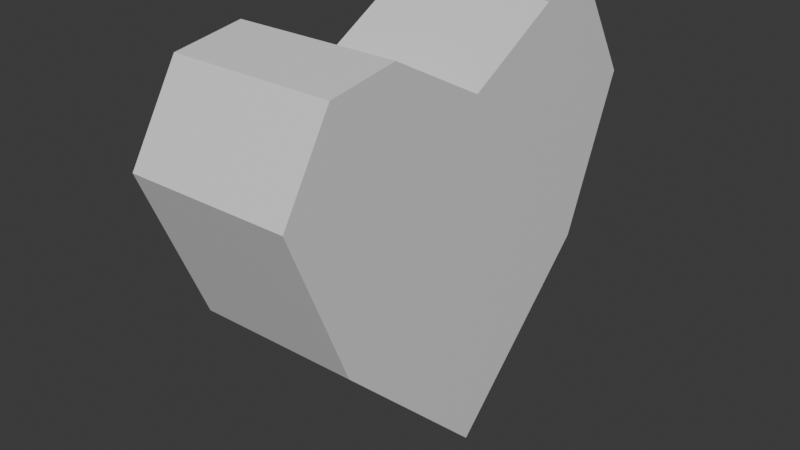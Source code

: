 # Source: Untitled.blend  (saved by Blender 5.1.30; exported with 4.5.12 LTS)
import bpy
from mathutils import Matrix  # noqa: F401  (used for matrix-valued properties, if any)

bpy.ops.wm.read_factory_settings(use_empty=True)
scene = bpy.context.scene
scene.name = 'Scene'

# ---- collections
col_collection = bpy.data.collections.new('Collection'); scene.collection.children.link(col_collection)

# ---- materials (node trees are filled in below, after node groups)
mat_material = bpy.data.materials.new('Material')
mat_material.alpha_threshold = 0.0
mat_material.use_backface_culling_lightprobe_volume = False
mat_material.roughness = 0.5
mat_material.line_color = (0.0, 0.0, 0.0, 1.0)

# ---- material node trees
mat_material.use_nodes = True; mat_material.node_tree.nodes.clear()
_N = mat_material.node_tree.nodes; _L = mat_material.node_tree.links
n0 = _N.new('ShaderNodeOutputMaterial'); n0.name = 'Material Output'; n0.location = (200, 100)
n1 = _N.new('ShaderNodeBsdfPrincipled'); n1.name = 'Principled BSDF'; n1.location = (-200, 100)
_L.new(n1.outputs[0], n0.inputs[0])
n0.is_active_output = True

# ---- world
world_world = bpy.data.worlds.new('World'); scene.world = world_world
world_world.use_nodes = True; world_world.node_tree.nodes.clear()
_N = world_world.node_tree.nodes; _L = world_world.node_tree.links
n0 = _N.new('ShaderNodeOutputWorld'); n0.name = 'World Output'; n0.location = (200, 100)
n1 = _N.new('ShaderNodeBackground'); n1.name = 'Background'; n1.location = (-200, 100)
n1.inputs[0].default_value = (0.05088, 0.05088, 0.05088, 1.0)
_L.new(n1.outputs[0], n0.inputs[0])
n0.is_active_output = True
world_world.color = (0.05088, 0.05088, 0.05088)
world_world.sun_shadow_jitter_overblur = 0.0

# ---- meshes
me_cube = bpy.data.meshes.new('Cube')
me_cube.from_pydata([(0.4718, 1.0, 1.258), (0.4718, 0.0, -1.0), (0.4718, -1.0, 1.258), (-0.4718, 1.0, 1.258), (-0.4718, 0.0, -1.0), (-0.4718, -1.0, 1.258), (0.4718, 0.0, 1.0), (-0.4718, 0.0, 1.0), (0.4718, -1.294, 0.7723), (-0.4718, -1.294, 0.7723), (0.4718, 1.294, 0.7723), (-0.4718, 1.294, 0.7723), (0.4718, 0.9272, -0.1138), (-0.4718, 0.9272, -0.1138), (-0.4718, 0.5746, 1.317), (0.4718, 0.5746, 1.317), (0.4718, -0.5934, 1.317), (-0.4718, -0.5934, 1.317), (0.4718, -0.9272, -0.1138), (-0.4718, -0.9272, -0.1138)], [], [(16, 17, 5, 2), (8, 2, 5, 9), (13, 14, 3, 11), (18, 16, 2, 8), (11, 3, 0, 10), (12, 10, 0, 15), (19, 9, 5, 17), (15, 14, 7, 6), (18, 8, 9, 19), (13, 11, 10, 12), (4, 13, 12, 1), (0, 3, 14, 15), (1, 12, 15, 6), (4, 7, 14, 13), (1, 18, 19, 4), (4, 19, 17, 7), (1, 6, 16, 18), (6, 7, 17, 16)])
_uv = me_cube.uv_layers.new(name='UVMap')
_uv.uv.foreach_set('vector', [0.1889, 0.8486, 0.01559, 0.8486, 0.01559, 0.761, 0.1889, 0.761, 0.1889, 0.6425, 0.1889, 0.761, 0.01559, 0.761, 0.01559, 0.6425, 0.8775, 0.2878, 0.7709, 0.7201, 0.8994, 0.7023, 0.9883, 0.5555, 0.3172, 0.2878, 0.418, 0.7201, 0.2952, 0.7023, 0.2063, 0.5555, 0.1889, 0.6425, 0.1889, 0.761, 0.01559, 0.761, 0.01559, 0.6425, 0.8775, 0.2878, 0.9883, 0.5555, 0.8994, 0.7023, 0.7709, 0.7201, 0.3172, 0.2878, 0.2063, 0.5555, 0.2952, 0.7023, 0.418, 0.7201, 0.01559, 0.8486, 0.1889, 0.8486, 0.1889, 0.9871, 0.01559, 0.9871, 0.1889, 0.4429, 0.1889, 0.6425, 0.01559, 0.6425, 0.01559, 0.4429, 0.1889, 0.4422, 0.1889, 0.6425, 0.01559, 0.6425, 0.01559, 0.4422, 0.1889, 0.1751, 0.1889, 0.4422, 0.01559, 0.4422, 0.01559, 0.1751, 0.01559, 0.761, 0.1889, 0.761, 0.1889, 0.8486, 0.01559, 0.8486, 0.5973, 0.02007, 0.8775, 0.2878, 0.7709, 0.7201, 0.5973, 0.6243, 0.5973, 0.02007, 0.5973, 0.6243, 0.7709, 0.7201, 0.8775, 0.2878, 0.1889, 0.1751, 0.1889, 0.4429, 0.01559, 0.4429, 0.01559, 0.1751, 0.5973, 0.02007, 0.3172, 0.2878, 0.418, 0.7201, 0.5973, 0.6243, 0.5973, 0.02007, 0.5973, 0.6243, 0.418, 0.7201, 0.3172, 0.2878, 0.1889, 0.9871, 0.01559, 0.9871, 0.01559, 0.8486, 0.1889, 0.8486])
me_cube.materials.append(mat_material)
me_cube.use_mirror_vertex_groups = False
me_cube.update()

# ---- objects
ob_cube = bpy.data.objects.new('Cube', me_cube)

# ---- transforms, parenting, visibility, modifiers, constraints
ob_cube.location = (0.0, 0.0, 0.0)
ob_cube.lock_rotations_4d = False
ob_cube.empty_display_type = 'ARROWS'
ob_cube.lineart.crease_threshold = 0.0

# ---- collection membership
col_collection.objects.link(ob_cube)

# ---- scene / render settings (as saved in the file)
scene.frame_start = 1; scene.frame_end = 250; scene.frame_set(1)
scene.render.engine = 'BLENDER_EEVEE_NEXT'
scene.render.bake_bias = 0.0
scene.render.bake_samples = 0
scene.cycles.sampling_pattern = 'TABULATED_SOBOL'
scene.eevee.use_volume_custom_range = False
bpy.context.view_layer.update()

# ---- added for rendering (the .blend has no active camera and no usable light): camera, sun
cam_auto = bpy.data.cameras.new('AutoCamera')
cam_auto.lens = 50.0
cam_auto.sensor_width = 36.0
cam_auto.clip_end = 1000.0
ob_auto_camera = bpy.data.objects.new('AutoCamera', cam_auto)
scene.collection.objects.link(ob_auto_camera)
ob_auto_camera.location = (3.33049, -3.99658, 2.82284)
ob_auto_camera.rotation_euler = (1.09748, -7.21219e-08, 0.694738)
scene.camera = ob_auto_camera
light_auto_sun = bpy.data.lights.new('AutoSun', 'SUN')
light_auto_sun.energy = 3.0
light_auto_sun.angle = 0.0523599
ob_auto_sun = bpy.data.objects.new('AutoSun', light_auto_sun)
scene.collection.objects.link(ob_auto_sun)
ob_auto_sun.rotation_euler = (0.872665, 0.174533, 0.523599)
bpy.context.view_layer.update()
